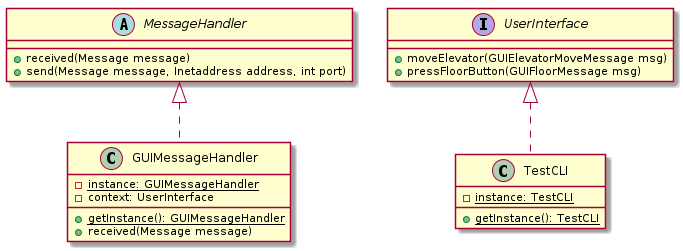

The diagram above was rendered by PlantUML. Its source (embedded in the PNG):
@startuml

abstract class MessageHandler {
    +received(Message message)
    +send(Message message, Inetaddress address, int port)
}

class GUIMessageHandler {
    -{static} instance: GUIMessageHandler
    -context: UserInterface

    +{static} getInstance(): GUIMessageHandler
    +received(Message message)
}

class TestCLI {
    -{static} instance: TestCLI

    +{static} getInstance(): TestCLI
}

interface UserInterface {
    +moveElevator(GUIElevatorMoveMessage msg)
    +pressFloorButton(GUIFloorMessage msg)
}

MessageHandler <|.. GUIMessageHandler

UserInterface <|.. TestCLI

@enduml